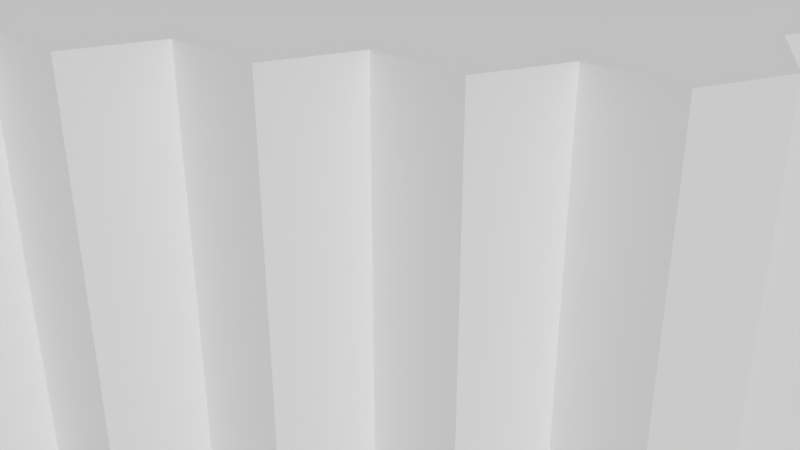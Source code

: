 # Source: Hex.blend  (saved by Blender 2.78.0; exported with 4.5.12 LTS)
import bpy
from mathutils import Matrix  # noqa: F401  (used for matrix-valued properties, if any)

bpy.ops.wm.read_factory_settings(use_empty=True)
scene = bpy.context.scene
scene.name = 'Scene'

# ---- collections
col_collection_1 = bpy.data.collections.new('Collection 1'); scene.collection.children.link(col_collection_1)

# ---- world
world_world = bpy.data.worlds.new('World'); scene.world = world_world
world_world.color = (0.05088, 0.05088, 0.05088)
world_world.use_sun_shadow = False
world_world.sun_shadow_jitter_overblur = 0.0
world_world.cycles.sampling_method = 'MANUAL'

# ---- meshes
me_circle_007 = bpy.data.meshes.new('Circle.007')
me_circle_007.from_pydata([(0.0, 1.0, 0.0), (-0.866, 0.5, 0.0), (-0.866, -0.5, 0.0), (8.742e-08, -1.0, 0.0), (0.866, -0.5, 0.0), (-0.816, 0.4711, 0.0), (-1.987e-09, 0.9423, 0.0), (-0.816, -0.4711, 0.0), (8.146e-08, -0.9423, 0.0), (0.816, -0.4711, 0.0), (0.816, 0.4711, 0.0), (2.98e-08, 1.058, 0.0), (0.866, 0.5, 0.0), (-0.916, 0.5289, 0.0), (-0.916, -0.5289, 0.0), (6.267e-08, -1.058, 0.0), (0.916, -0.5289, 0.0), (0.916, 0.5289, 0.0)], [], [(5, 6, 0, 1), (7, 5, 1, 2), (8, 7, 2, 3), (9, 8, 3, 4), (10, 9, 4, 12), (6, 10, 12, 0), (2, 1, 13, 14), (3, 2, 14, 15), (0, 12, 17, 11), (1, 0, 11, 13), (12, 4, 16, 17), (4, 3, 15, 16)])
_uv = me_circle_007.uv_layers.new(name='UVMap')
_uv.uv.foreach_set('vector', [0.7227, 0.8857, 0.9454, 0.5, 0.9727, 0.5, 0.7364, 0.9094, 0.2773, 0.8857, 0.7227, 0.8857, 0.7364, 0.9094, 0.2636, 0.9094, 0.05458, 0.5, 0.2773, 0.8857, 0.2636, 0.9094, 0.02729, 0.5, 0.2773, 0.1143, 0.05458, 0.5, 0.02729, 0.5, 0.2636, 0.09062, 0.7227, 0.1143, 0.2773, 0.1143, 0.2636, 0.09062, 0.7364, 0.09062, 0.9454, 0.5, 0.7227, 0.1143, 0.7364, 0.09062, 0.9727, 0.5, 0.2636, 0.9094, 0.7364, 0.9094, 0.75, 0.933, 0.25, 0.933, 0.02729, 0.5, 0.2636, 0.9094, 0.25, 0.933, 0.0, 0.5, 0.9727, 0.5, 0.7364, 0.09062, 0.75, 0.06699, 1.0, 0.5, 0.7364, 0.9094, 0.9727, 0.5, 1.0, 0.5, 0.75, 0.933, 0.7364, 0.09062, 0.2636, 0.09062, 0.25, 0.06699, 0.75, 0.06699, 0.2636, 0.09062, 0.02729, 0.5, 0.0, 0.5, 0.25, 0.06699])
me_circle_007.use_remesh_preserve_volume = False
me_circle_007.use_remesh_preserve_attributes = False
me_circle_007.use_mirror_vertex_groups = False
me_circle_007.update()
me_circle_002 = bpy.data.meshes.new('Circle.002')
me_circle_002.from_pydata([(-0.0791, 0.8677, 0.0), (0.0791, 0.8677, 0.0), (-0.02895, 0.8844, 0.0), (0.02895, 0.8844, 0.0), (-0.791, 0.3654, 0.0), (-0.7119, 0.5024, 0.0), (-0.7804, 0.4171, 0.0), (-0.7515, 0.4673, 0.0), (-0.7119, -0.5024, 0.0), (-0.791, -0.3654, 0.0), (-0.7515, -0.4673, 0.0), (-0.7804, -0.4171, 0.0), (0.0791, -0.8677, 0.0), (-0.0791, -0.8677, 0.0), (0.02895, -0.8844, 0.0), (-0.02895, -0.8844, 0.0), (0.791, -0.3654, 0.0), (0.7119, -0.5024, 0.0), (0.7804, -0.4171, 0.0), (0.7515, -0.4673, 0.0), (0.7119, 0.5024, 0.0), (0.791, 0.3654, 0.0), (0.7515, 0.4673, 0.0), (0.7804, 0.4171, 0.0), (-0.6444, 0.4547, 0.0), (-0.716, 0.3307, 0.0), (-0.6802, 0.423, 0.0), (-0.7064, 0.3776, 0.0), (0.0716, 0.7855, 0.0), (-0.0716, 0.7855, 0.0), (0.02621, 0.8006, 0.0), (-0.02621, 0.8006, 0.0), (-0.716, -0.3307, 0.0), (-0.6444, -0.4547, 0.0), (-0.7064, -0.3776, 0.0), (-0.6802, -0.423, 0.0), (-0.0716, -0.7855, 0.0), (0.0716, -0.7855, 0.0), (-0.02621, -0.8006, 0.0), (0.02621, -0.8006, 0.0), (0.6444, -0.4547, 0.0), (0.716, -0.3307, 0.0), (0.6802, -0.423, 0.0), (0.7064, -0.3776, 0.0), (0.716, 0.3307, 0.0), (0.6444, 0.4547, 0.0), (0.7064, 0.3776, 0.0), (0.6802, 0.423, 0.0)], [], [(28, 45, 20, 1), (36, 33, 8, 13), (40, 37, 12, 17), (44, 41, 16, 21), (32, 25, 4, 9), (4, 25, 27, 6), (6, 27, 26, 7), (7, 26, 24, 5), (28, 1, 3, 30), (30, 3, 2, 31), (31, 2, 0, 29), (8, 33, 35, 10), (10, 35, 34, 11), (11, 34, 32, 9), (12, 37, 39, 14), (14, 39, 38, 15), (15, 38, 36, 13), (16, 41, 43, 18), (18, 43, 42, 19), (19, 42, 40, 17), (20, 45, 47, 22), (22, 47, 46, 23), (23, 46, 44, 21), (24, 29, 0, 5)])
_uv = me_circle_002.uv_layers.new(name='UVMap')
_uv.uv.foreach_set('vector', [0.93, 0.4608, 0.7489, 0.1472, 0.775, 0.1103, 0.975, 0.4567, 0.07004, 0.5392, 0.2511, 0.8528, 0.225, 0.8897, 0.025, 0.5433, 0.2511, 0.1472, 0.07004, 0.4608, 0.025, 0.4567, 0.225, 0.1103, 0.681, 0.108, 0.319, 0.108, 0.3, 0.06699, 0.7, 0.06699, 0.319, 0.892, 0.681, 0.892, 0.7, 0.933, 0.3, 0.933, 0.7, 0.933, 0.681, 0.892, 0.7067, 0.8867, 0.7284, 0.9272, 0.7284, 0.9272, 0.7067, 0.8867, 0.7315, 0.8724, 0.7558, 0.9114, 0.7558, 0.9114, 0.7315, 0.8724, 0.7489, 0.8528, 0.775, 0.8897, 0.93, 0.4608, 0.975, 0.4567, 0.9842, 0.4841, 0.9382, 0.4857, 0.9382, 0.4857, 0.9842, 0.4841, 0.9842, 0.5158, 0.9382, 0.5143, 0.9382, 0.5143, 0.9842, 0.5158, 0.975, 0.5433, 0.93, 0.5392, 0.225, 0.8897, 0.2511, 0.8528, 0.2685, 0.8724, 0.2442, 0.9114, 0.2442, 0.9114, 0.2685, 0.8724, 0.2933, 0.8867, 0.2717, 0.9272, 0.2717, 0.9272, 0.2933, 0.8867, 0.319, 0.892, 0.3, 0.933, 0.025, 0.4567, 0.07004, 0.4608, 0.06175, 0.4857, 0.01585, 0.4841, 0.01585, 0.4841, 0.06175, 0.4857, 0.06175, 0.5143, 0.01585, 0.5158, 0.01585, 0.5158, 0.06175, 0.5143, 0.07004, 0.5392, 0.025, 0.5433, 0.3, 0.06699, 0.319, 0.108, 0.2933, 0.1133, 0.2716, 0.07279, 0.2716, 0.07279, 0.2933, 0.1133, 0.2684, 0.1276, 0.2442, 0.08864, 0.2442, 0.08864, 0.2684, 0.1276, 0.2511, 0.1472, 0.225, 0.1103, 0.775, 0.1103, 0.7489, 0.1472, 0.7315, 0.1276, 0.7558, 0.08864, 0.7558, 0.08864, 0.7315, 0.1276, 0.7067, 0.1133, 0.7283, 0.07279, 0.7283, 0.07279, 0.7067, 0.1133, 0.681, 0.108, 0.7, 0.06699, 0.7489, 0.8528, 0.93, 0.5392, 0.975, 0.5433, 0.775, 0.8897])
me_circle_002.use_remesh_preserve_volume = False
me_circle_002.use_remesh_preserve_attributes = False
me_circle_002.use_mirror_vertex_groups = False
me_circle_002.update()
me_circle = bpy.data.meshes.new('Circle')
me_circle.from_pydata([(0.0, 1.0, 0.0), (-0.866, 0.5, 0.0), (-0.866, -0.5, 0.0), (8.742e-08, -1.0, 0.0), (0.866, -0.5, 0.0), (0.866, 0.5, 0.0), (-1.192e-07, -1.49e-07, 0.0), (0.0, 1.0, -10.0), (-0.866, 0.5, -10.0), (-0.866, -0.5, -10.0), (8.742e-08, -1.0, -10.0), (0.866, -0.5, -10.0), (0.866, 0.5, -10.0), (-1.192e-07, -1.49e-07, -10.0)], [], [(6, 3, 4), (3, 6, 2), (1, 2, 6), (0, 1, 6), (4, 5, 6), (5, 0, 6), (13, 11, 10), (10, 9, 13), (8, 13, 9), (7, 13, 8), (11, 13, 12), (12, 13, 7), (4, 11, 12, 5), (2, 9, 10, 3), (0, 7, 8, 1), (5, 12, 7, 0), (3, 10, 11, 4), (1, 8, 9, 2)])
_uv = me_circle.uv_layers.new(name='UVMap')
_uv.uv.foreach_set('vector', [0.5, 0.5, 0.75, 0.06707, 0.9999, 0.5, 0.75, 0.06707, 0.5, 0.5, 0.25, 0.06707, 9.31e-05, 0.5, 0.25, 0.06707, 0.5, 0.5, 0.25, 0.9329, 9.31e-05, 0.5, 0.5, 0.5, 0.9999, 0.5, 0.75, 0.9329, 0.5, 0.5, 0.75, 0.9329, 0.25, 0.9329, 0.5, 0.5, 0.5, 0.5, 0.9999, 0.5, 0.75, 0.06707, 0.75, 0.06707, 0.25, 0.06707, 0.5, 0.5, 9.31e-05, 0.5, 0.5, 0.5, 0.25, 0.06707, 0.25, 0.9329, 0.5, 0.5, 9.31e-05, 0.5, 0.9999, 0.5, 0.5, 0.5, 0.75, 0.9329, 0.75, 0.9329, 0.5, 0.5, 0.25, 0.9329, 0.9999, 0.5, 0.9999, 0.5, 0.75, 0.9329, 0.75, 0.9329, 0.25, 0.06707, 0.25, 0.06707, 0.75, 0.06707, 0.75, 0.06707, 0.25, 0.9329, 0.25, 0.9329, 9.31e-05, 0.5, 9.31e-05, 0.5, 0.75, 0.9329, 0.75, 0.9329, 0.25, 0.9329, 0.25, 0.9329, 0.75, 0.06707, 0.75, 0.06707, 0.9999, 0.5, 0.9999, 0.5, 9.31e-05, 0.5, 9.31e-05, 0.5, 0.25, 0.06707, 0.25, 0.06707])
me_circle.use_remesh_preserve_volume = False
me_circle.use_remesh_preserve_attributes = False
me_circle.use_mirror_vertex_groups = False
me_circle.update()

# ---- objects
ob_hexbordersharp = bpy.data.objects.new('HexBorderSharp', me_circle_007)
ob_hexbordersmooth = bpy.data.objects.new('HexBorderSmooth', me_circle_002)
ob_hextile = bpy.data.objects.new('HexTile', me_circle)

# ---- transforms, parenting, visibility, modifiers, constraints
ob_hexbordersharp.location = (0.0, 0.0, 0.0)
ob_hexbordersharp.rotation_euler = (0.0, -0.0, 0.5236)
ob_hexbordersharp.lineart.crease_threshold = 0.0
ob_hexbordersmooth.location = (0.0, 0.0, 0.0)
ob_hexbordersmooth.rotation_euler = (0.0, -0.0, 0.5236)
ob_hexbordersmooth.lineart.crease_threshold = 0.0
ob_hextile.location = (0.0, 0.0, 0.0)
ob_hextile.rotation_euler = (0.0, -0.0, 0.5236)
ob_hextile.lineart.crease_threshold = 0.0
_m = ob_hextile.modifiers.new('Array', 'ARRAY')
_m.count = 5
_m.constant_offset_displace = (0.0, 0.0, 0.0)
_m = ob_hextile.modifiers.new('Array.001', 'ARRAY')
_m.count = 5
_m.constant_offset_displace = (0.0, 0.0, 0.0)
_m.relative_offset_displace = (-0.1, -0.75, 0.0)

# ---- collection membership
col_collection_1.objects.link(ob_hexbordersharp)
col_collection_1.objects.link(ob_hexbordersmooth)
col_collection_1.objects.link(ob_hextile)

# ---- scene / render settings (as saved in the file)
scene.frame_start = 1; scene.frame_end = 250; scene.frame_set(0)
scene.render.engine = 'BLENDER_EEVEE_NEXT'
scene.render.resolution_percentage = 50
scene.render.dither_intensity = 0.0
scene.cycles.use_denoising = False
scene.cycles.samples = 128
scene.cycles.sampling_pattern = 'TABULATED_SOBOL'
scene.cycles.light_sampling_threshold = 0.0
scene.cycles.use_adaptive_sampling = False
scene.cycles.use_light_tree = False
scene.cycles.blur_glossy = 0.0
scene.cycles.sample_clamp_indirect = 0.0
scene.view_settings.view_transform = 'Standard'
bpy.context.view_layer.update()

# ---- added for rendering (the .blend has no active camera and no usable light): camera, sun
cam_auto = bpy.data.cameras.new('AutoCamera')
cam_auto.lens = 50.0
cam_auto.sensor_width = 36.0
cam_auto.clip_end = 1000.0
ob_auto_camera = bpy.data.objects.new('AutoCamera', cam_auto)
scene.collection.objects.link(ob_auto_camera)
ob_auto_camera.location = (9.90226, -11.8827, 2.92181)
ob_auto_camera.rotation_euler = (1.09748, -7.21219e-08, 0.694738)
scene.camera = ob_auto_camera
light_auto_sun = bpy.data.lights.new('AutoSun', 'SUN')
light_auto_sun.energy = 3.0
light_auto_sun.angle = 0.0523599
ob_auto_sun = bpy.data.objects.new('AutoSun', light_auto_sun)
scene.collection.objects.link(ob_auto_sun)
ob_auto_sun.rotation_euler = (0.872665, 0.174533, 0.523599)
bpy.context.view_layer.update()
